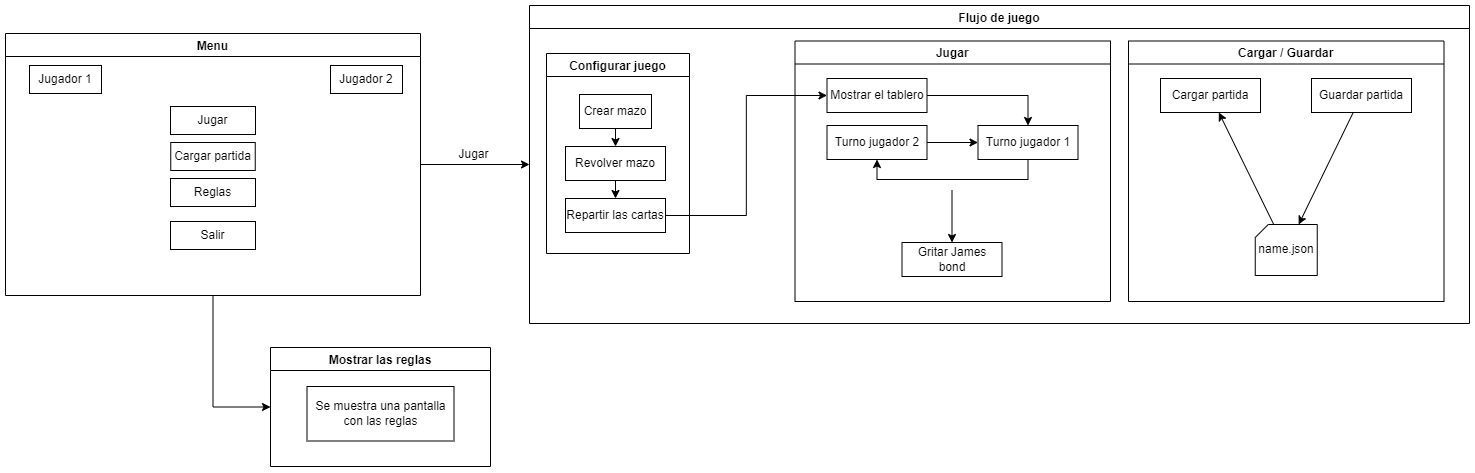

The diagram above was exported from draw.io. Its source (the exported page's mxGraphModel, read from the mxfile embedded in the PNG):
<mxGraphModel dx="2423" dy="1122" grid="0" gridSize="10" guides="1" tooltips="1" connect="1" arrows="1" fold="1" page="1" pageScale="1" pageWidth="827" pageHeight="1169" math="0" shadow="0">
  <root>
    <mxCell id="0" />
    <mxCell id="1" parent="0" />
    <mxCell id="2" style="edgeStyle=orthogonalEdgeStyle;rounded=0;orthogonalLoop=1;jettySize=auto;html=1;exitX=1;exitY=0.5;exitDx=0;exitDy=0;entryX=0;entryY=0.5;entryDx=0;entryDy=0;" edge="1" source="5" target="12" parent="1">
      <mxGeometry relative="1" as="geometry" />
    </mxCell>
    <mxCell id="3" value="Jugar" style="edgeLabel;html=1;align=center;verticalAlign=middle;resizable=0;points=[];" connectable="0" vertex="1" parent="2">
      <mxGeometry x="-0.1559" y="-2" relative="1" as="geometry">
        <mxPoint x="5" y="-13" as="offset" />
      </mxGeometry>
    </mxCell>
    <mxCell id="4" style="edgeStyle=orthogonalEdgeStyle;rounded=0;orthogonalLoop=1;jettySize=auto;html=1;exitX=0.5;exitY=1;exitDx=0;exitDy=0;entryX=0;entryY=0.5;entryDx=0;entryDy=0;" edge="1" source="5" target="35" parent="1">
      <mxGeometry relative="1" as="geometry" />
    </mxCell>
    <mxCell id="5" value="Menu" style="swimlane;" vertex="1" parent="1">
      <mxGeometry x="15" y="74" width="415" height="262" as="geometry" />
    </mxCell>
    <mxCell id="6" value="Jugador 1" style="whiteSpace=wrap;html=1;" vertex="1" parent="5">
      <mxGeometry x="24" y="32" width="72" height="28" as="geometry" />
    </mxCell>
    <mxCell id="7" value="Jugador 2" style="whiteSpace=wrap;html=1;" vertex="1" parent="5">
      <mxGeometry x="325" y="32" width="72" height="28" as="geometry" />
    </mxCell>
    <mxCell id="8" value="Jugar" style="whiteSpace=wrap;html=1;" vertex="1" parent="5">
      <mxGeometry x="165" y="73" width="85" height="28" as="geometry" />
    </mxCell>
    <mxCell id="9" value="Reglas" style="whiteSpace=wrap;html=1;" vertex="1" parent="5">
      <mxGeometry x="165" y="145" width="85" height="28" as="geometry" />
    </mxCell>
    <mxCell id="10" value="Salir" style="whiteSpace=wrap;html=1;" vertex="1" parent="5">
      <mxGeometry x="165" y="188" width="85" height="28" as="geometry" />
    </mxCell>
    <mxCell id="11" value="Cargar partida" style="whiteSpace=wrap;html=1;" vertex="1" parent="5">
      <mxGeometry x="165.25" y="109" width="84.5" height="28" as="geometry" />
    </mxCell>
    <mxCell id="12" value="Flujo de juego" style="swimlane;" vertex="1" parent="1">
      <mxGeometry x="539" y="46" width="940" height="318" as="geometry" />
    </mxCell>
    <mxCell id="13" style="edgeStyle=orthogonalEdgeStyle;rounded=0;orthogonalLoop=1;jettySize=auto;html=1;exitX=1;exitY=0.5;exitDx=0;exitDy=0;entryX=0;entryY=0.5;entryDx=0;entryDy=0;" edge="1" parent="12" source="19" target="21">
      <mxGeometry relative="1" as="geometry" />
    </mxCell>
    <mxCell id="14" value="Configurar juego" style="swimlane;" vertex="1" parent="12">
      <mxGeometry x="17" y="48" width="143" height="200" as="geometry" />
    </mxCell>
    <mxCell id="15" style="edgeStyle=orthogonalEdgeStyle;rounded=0;orthogonalLoop=1;jettySize=auto;html=1;exitX=0.5;exitY=1;exitDx=0;exitDy=0;entryX=0.5;entryY=0;entryDx=0;entryDy=0;" edge="1" parent="14" source="16" target="18">
      <mxGeometry relative="1" as="geometry" />
    </mxCell>
    <mxCell id="16" value="Crear mazo" style="whiteSpace=wrap;html=1;" vertex="1" parent="14">
      <mxGeometry x="33" y="41" width="72" height="34" as="geometry" />
    </mxCell>
    <mxCell id="17" style="edgeStyle=orthogonalEdgeStyle;rounded=0;orthogonalLoop=1;jettySize=auto;html=1;exitX=0.5;exitY=1;exitDx=0;exitDy=0;entryX=0.5;entryY=0;entryDx=0;entryDy=0;" edge="1" parent="14" source="18" target="19">
      <mxGeometry relative="1" as="geometry" />
    </mxCell>
    <mxCell id="18" value="Revolver mazo" style="whiteSpace=wrap;html=1;" vertex="1" parent="14">
      <mxGeometry x="19" y="93" width="100" height="34" as="geometry" />
    </mxCell>
    <mxCell id="19" value="Repartir las cartas" style="whiteSpace=wrap;html=1;" vertex="1" parent="14">
      <mxGeometry x="19" y="145" width="100" height="34" as="geometry" />
    </mxCell>
    <mxCell id="20" value="Jugar" style="swimlane;" vertex="1" parent="12">
      <mxGeometry x="265.5" y="35.5" width="315.5" height="260.5" as="geometry" />
    </mxCell>
    <mxCell id="21" value="Mostrar el tablero" style="whiteSpace=wrap;html=1;" vertex="1" parent="20">
      <mxGeometry x="32" y="37.5" width="100" height="34" as="geometry" />
    </mxCell>
    <mxCell id="22" value="Turno jugador 1" style="whiteSpace=wrap;html=1;" vertex="1" parent="20">
      <mxGeometry x="183" y="84.5" width="100" height="34" as="geometry" />
    </mxCell>
    <mxCell id="23" style="edgeStyle=orthogonalEdgeStyle;rounded=0;orthogonalLoop=1;jettySize=auto;html=1;exitX=1;exitY=0.5;exitDx=0;exitDy=0;entryX=0.5;entryY=0;entryDx=0;entryDy=0;" edge="1" parent="20" source="21" target="22">
      <mxGeometry relative="1" as="geometry" />
    </mxCell>
    <mxCell id="24" style="edgeStyle=orthogonalEdgeStyle;rounded=0;orthogonalLoop=1;jettySize=auto;html=1;exitX=1;exitY=0.5;exitDx=0;exitDy=0;entryX=0;entryY=0.5;entryDx=0;entryDy=0;" edge="1" parent="20" source="25" target="22">
      <mxGeometry relative="1" as="geometry">
        <mxPoint x="133" y="101.5" as="sourcePoint" />
      </mxGeometry>
    </mxCell>
    <mxCell id="25" value="Turno jugador 2" style="whiteSpace=wrap;html=1;" vertex="1" parent="20">
      <mxGeometry x="32" y="84.5" width="100" height="34" as="geometry" />
    </mxCell>
    <mxCell id="26" style="edgeStyle=orthogonalEdgeStyle;rounded=0;orthogonalLoop=1;jettySize=auto;html=1;exitX=0.5;exitY=1;exitDx=0;exitDy=0;entryX=0.5;entryY=1;entryDx=0;entryDy=0;" edge="1" parent="20" source="22" target="25">
      <mxGeometry relative="1" as="geometry">
        <mxPoint x="83" y="118.5" as="targetPoint" />
      </mxGeometry>
    </mxCell>
    <mxCell id="27" value="Gritar James bond" style="whiteSpace=wrap;html=1;" vertex="1" parent="20">
      <mxGeometry x="107" y="201.5" width="100" height="34" as="geometry" />
    </mxCell>
    <mxCell id="28" style="edgeStyle=orthogonalEdgeStyle;rounded=0;orthogonalLoop=1;jettySize=auto;html=1;" edge="1" parent="20" target="27">
      <mxGeometry relative="1" as="geometry">
        <mxPoint x="157" y="149.5" as="sourcePoint" />
        <mxPoint x="168" y="185.5" as="targetPoint" />
      </mxGeometry>
    </mxCell>
    <mxCell id="29" value="Cargar / Guardar" style="swimlane;" vertex="1" parent="12">
      <mxGeometry x="599" y="35.5" width="315.5" height="260.5" as="geometry" />
    </mxCell>
    <mxCell id="30" value="Cargar partida" style="whiteSpace=wrap;html=1;" vertex="1" parent="29">
      <mxGeometry x="32" y="37.5" width="100" height="34" as="geometry" />
    </mxCell>
    <mxCell id="31" value="Guardar partida" style="whiteSpace=wrap;html=1;" vertex="1" parent="29">
      <mxGeometry x="183" y="37.5" width="100" height="34" as="geometry" />
    </mxCell>
    <mxCell id="32" style="rounded=0;orthogonalLoop=1;jettySize=auto;html=1;" edge="1" parent="29" source="31" target="34">
      <mxGeometry relative="1" as="geometry">
        <mxPoint x="157" y="149.5" as="sourcePoint" />
        <mxPoint x="164.87804878048792" y="201.4999999999999" as="targetPoint" />
      </mxGeometry>
    </mxCell>
    <mxCell id="33" style="edgeStyle=none;rounded=0;orthogonalLoop=1;jettySize=auto;html=1;endArrow=classic;endFill=1;startSize=6;endSize=6;" edge="1" parent="29" source="34" target="30">
      <mxGeometry relative="1" as="geometry" />
    </mxCell>
    <mxCell id="34" value="name.json" style="shape=card;whiteSpace=wrap;html=1;fillColor=none;size=13;" vertex="1" parent="29">
      <mxGeometry x="126.75" y="183.5" width="62" height="51" as="geometry" />
    </mxCell>
    <mxCell id="35" value="Mostrar las reglas" style="swimlane;" vertex="1" parent="1">
      <mxGeometry x="280" y="388" width="220" height="119" as="geometry" />
    </mxCell>
    <mxCell id="36" value="Se muestra una pantalla con las reglas" style="whiteSpace=wrap;html=1;" vertex="1" parent="35">
      <mxGeometry x="36.5" y="39" width="147" height="54.5" as="geometry" />
    </mxCell>
  </root>
</mxGraphModel>